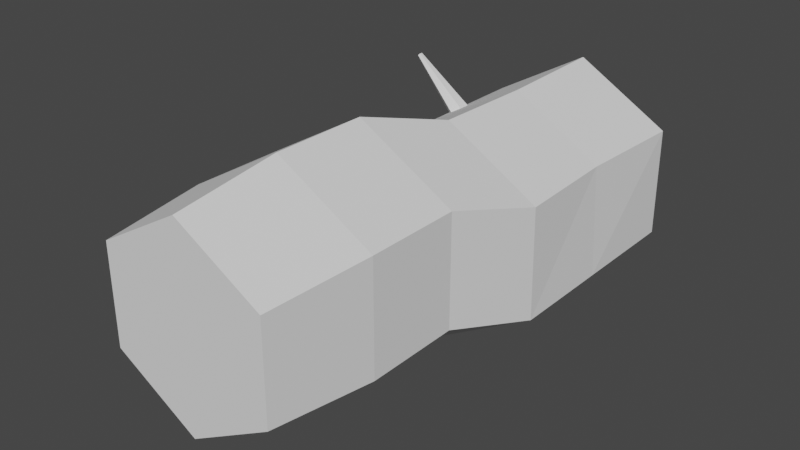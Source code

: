 # Source: actuallog.blend  (saved by Blender 2.92.15; exported with 4.5.12 LTS)
import bpy
from mathutils import Matrix  # noqa: F401  (used for matrix-valued properties, if any)

bpy.ops.wm.read_factory_settings(use_empty=True)
scene = bpy.context.scene
scene.name = 'Scene'

# ---- collections
col_collection = bpy.data.collections.new('Collection'); scene.collection.children.link(col_collection)

# ---- world
world_world = bpy.data.worlds.new('World'); scene.world = world_world
world_world.use_nodes = True; world_world.node_tree.nodes.clear()
_N = world_world.node_tree.nodes; _L = world_world.node_tree.links
n0 = _N.new('ShaderNodeOutputWorld'); n0.name = 'World Output'; n0.location = (300, 300)
n1 = _N.new('ShaderNodeBackground'); n1.name = 'Background'; n1.location = (10, 300)
n1.inputs[0].default_value = (0.05088, 0.05088, 0.05088, 1.0)
_L.new(n1.outputs[0], n0.inputs[0])
n0.is_active_output = True
world_world.color = (0.05088, 0.05088, 0.05088)
world_world.use_sun_shadow = False
world_world.sun_shadow_jitter_overblur = 0.0

# ---- meshes
me_cylinder_001 = bpy.data.meshes.new('Cylinder.001')
me_cylinder_001.from_pydata([(7.809e-05, 1.0, -1.0), (0.0, 1.0, 1.0), (0.8617, 0.5025, -0.9986), (0.8508, 0.5061, 1.004), (0.866, -0.5, -1.0), (0.866, -0.5, 1.0), (-1.133e-05, -1.0, -1.0), (-8.742e-08, -1.0, 1.0), (-0.866, -0.5, -1.0), (-0.866, -0.5, 1.0), (-0.866, 0.5, -1.0), (-0.866, 0.5, 1.0), (0.6669, 0.7247, 1.82), (-0.1991, 1.225, 1.82), (0.6669, -0.2753, 1.82), (-0.1991, -0.7753, 1.82), (-1.065, -0.2753, 1.82), (-1.065, 0.7247, 1.82), (0.006433, 0.9853, 0.05488), (0.817, 0.5088, 0.05593), (0.866, -0.5, 0.0526), (-8.742e-08, -1.0, 0.0526), (-0.866, -0.5, 0.0526), (-0.866, 0.5, 0.0526), (0.6669, 0.7247, 2.675), (-0.1991, 1.225, 2.675), (0.6669, -0.2753, 2.675), (-0.1991, -0.7753, 2.675), (-1.065, -0.2753, 2.675), (-1.065, 0.7247, 2.675), (0.5627, 0.6636, 3.603), (-0.1983, 1.104, 3.601), (0.5619, -0.2155, 3.605), (-0.1999, -0.6545, 3.606), (-0.9609, -0.2142, 3.604), (-0.9601, 0.665, 3.602)], [], [(18, 1, 3, 19), (19, 3, 5, 20), (20, 5, 7, 21), (21, 7, 9, 22), (9, 7, 15, 16), (22, 9, 11, 23), (23, 11, 1, 18), (0, 2, 4, 6, 8, 10), (17, 16, 28, 29), (5, 3, 12, 14), (11, 9, 16, 17), (3, 1, 13, 12), (7, 5, 14, 15), (1, 11, 17, 13), (10, 23, 18, 0), (8, 22, 23, 10), (6, 21, 22, 8), (4, 20, 21, 6), (2, 19, 20, 4), (0, 18, 19, 2), (24, 25, 31, 30), (15, 14, 26, 27), (12, 13, 25, 24), (13, 17, 29, 25), (16, 15, 27, 28), (14, 12, 24, 26), (30, 31, 35, 34, 33, 32), (25, 29, 35, 31), (28, 27, 33, 34), (26, 24, 30, 32), (29, 28, 34, 35), (27, 26, 32, 33)])
_uv = me_cylinder_001.uv_layers.new(name='UVMap')
_uv.uv.foreach_set('vector', [1.0, 0.7632, 1.0, 1.0, 0.8333, 1.0, 0.8333, 0.7632, 0.8333, 0.7632, 0.8333, 1.0, 0.6667, 1.0, 0.6667, 0.7632, 0.6667, 0.7632, 0.6667, 1.0, 0.5, 1.0, 0.5, 0.7632, 0.5, 0.7632, 0.5, 1.0, 0.3333, 1.0, 0.3333, 0.7632, 0.3333, 1.0, 0.5, 1.0, 0.5, 1.0, 0.3333, 1.0, 0.3333, 0.7632, 0.3333, 1.0, 0.1667, 1.0, 0.1667, 0.7632, 0.1667, 0.7632, 0.1667, 1.0, -8.941e-08, 1.0, -8.941e-08, 0.7632, 0.75, 0.49, 0.9578, 0.37, 0.9578, 0.13, 0.75, 0.01, 0.5422, 0.13, 0.5422, 0.37, 0.1667, 1.0, 0.3333, 1.0, 0.3333, 1.0, 0.1667, 1.0, 0.6667, 1.0, 0.8333, 1.0, 0.8333, 1.0, 0.6667, 1.0, 0.1667, 1.0, 0.3333, 1.0, 0.3333, 1.0, 0.1667, 1.0, 0.8333, 1.0, 1.0, 1.0, 1.0, 1.0, 0.8333, 1.0, 0.5, 1.0, 0.6667, 1.0, 0.6667, 1.0, 0.5, 1.0, -8.941e-08, 1.0, 0.1667, 1.0, 0.1667, 1.0, -8.941e-08, 1.0, 0.1667, 0.5, 0.1667, 0.7632, -8.941e-08, 0.7632, -8.941e-08, 0.5, 0.3333, 0.5, 0.3333, 0.7632, 0.1667, 0.7632, 0.1667, 0.5, 0.5, 0.5, 0.5, 0.7632, 0.3333, 0.7632, 0.3333, 0.5, 0.6667, 0.5, 0.6667, 0.7632, 0.5, 0.7632, 0.5, 0.5, 0.8333, 0.5, 0.8333, 0.7632, 0.6667, 0.7632, 0.6667, 0.5, 1.0, 0.5, 1.0, 0.7632, 0.8333, 0.7632, 0.8333, 0.5, 0.8333, 1.0, 1.0, 1.0, 1.0, 1.0, 0.8333, 1.0, 0.5, 1.0, 0.6667, 1.0, 0.6667, 1.0, 0.5, 1.0, 0.8333, 1.0, 1.0, 1.0, 1.0, 1.0, 0.8333, 1.0, -8.941e-08, 1.0, 0.1667, 1.0, 0.1667, 1.0, -8.941e-08, 1.0, 0.3333, 1.0, 0.5, 1.0, 0.5, 1.0, 0.3333, 1.0, 0.6667, 1.0, 0.8333, 1.0, 0.8333, 1.0, 0.6667, 1.0, 0.4578, 0.37, 0.25, 0.49, 0.04215, 0.37, 0.04215, 0.13, 0.25, 0.01, 0.4578, 0.13, -8.941e-08, 1.0, 0.1667, 1.0, 0.1667, 1.0, -8.941e-08, 1.0, 0.3333, 1.0, 0.5, 1.0, 0.5, 1.0, 0.3333, 1.0, 0.6667, 1.0, 0.8333, 1.0, 0.8333, 1.0, 0.6667, 1.0, 0.1667, 1.0, 0.3333, 1.0, 0.3333, 1.0, 0.1667, 1.0, 0.5, 1.0, 0.6667, 1.0, 0.6667, 1.0, 0.5, 1.0])
me_cylinder_001.use_remesh_fix_poles = True
me_cylinder_001.use_remesh_preserve_attributes = False
me_cylinder_001.use_mirror_vertex_groups = False
me_cylinder_001.update()
me_cylinder_002 = bpy.data.meshes.new('Cylinder.002')
me_cylinder_002.from_pydata([(0.0, 1.0, -1.0), (5.117e-08, 0.1415, 1.0), (0.866, 0.5, -1.0), (0.1225, 0.07074, 1.0), (0.866, -0.5, -1.0), (0.1225, -0.07074, 1.0), (-8.742e-08, -1.0, -1.0), (3.88e-08, -0.1415, 1.0), (-0.866, -0.5, -1.0), (-0.1225, -0.07074, 1.0), (-0.866, 0.5, -1.0), (-0.1225, 0.07074, 1.0)], [], [(0, 1, 3, 2), (2, 3, 5, 4), (4, 5, 7, 6), (6, 7, 9, 8), (3, 1, 11, 9, 7, 5), (8, 9, 11, 10), (10, 11, 1, 0), (0, 2, 4, 6, 8, 10)])
_uv = me_cylinder_002.uv_layers.new(name='UVMap')
_uv.uv.foreach_set('vector', [1.0, 0.5, 1.0, 1.0, 0.8333, 1.0, 0.8333, 0.5, 0.8333, 0.5, 0.8333, 1.0, 0.6667, 1.0, 0.6667, 0.5, 0.6667, 0.5, 0.6667, 1.0, 0.5, 1.0, 0.5, 0.5, 0.5, 0.5, 0.5, 1.0, 0.3333, 1.0, 0.3333, 0.5, 0.4578, 0.37, 0.25, 0.49, 0.04215, 0.37, 0.04215, 0.13, 0.25, 0.01, 0.4578, 0.13, 0.3333, 0.5, 0.3333, 1.0, 0.1667, 1.0, 0.1667, 0.5, 0.1667, 0.5, 0.1667, 1.0, -8.941e-08, 1.0, -8.941e-08, 0.5, 0.75, 0.49, 0.9578, 0.37, 0.9578, 0.13, 0.75, 0.01, 0.5422, 0.13, 0.5422, 0.37])
me_cylinder_002.use_remesh_fix_poles = True
me_cylinder_002.use_remesh_preserve_attributes = False
me_cylinder_002.use_mirror_vertex_groups = False
me_cylinder_002.update()

# ---- objects
ob_cylinder = bpy.data.objects.new('Cylinder', me_cylinder_001)
ob_cylinder_001 = bpy.data.objects.new('Cylinder.001', me_cylinder_002)

# ---- transforms, parenting, visibility, modifiers, constraints
ob_cylinder.location = (0.0, 0.0, 0.0)
ob_cylinder.rotation_euler = (1.571, 0.0, 0.0)
ob_cylinder.lineart.crease_threshold = 0.0
ob_cylinder_001.location = (-0.788, 0.2123, 0.5075)
ob_cylinder_001.rotation_euler = (0.0, -0.8175, 0.0)
ob_cylinder_001.scale = (0.1504, 0.1917, 0.6571)
ob_cylinder_001.lineart.crease_threshold = 0.0

# ---- collection membership
col_collection.objects.link(ob_cylinder)
col_collection.objects.link(ob_cylinder_001)

# ---- scene / render settings (as saved in the file)
scene.frame_start = 1; scene.frame_end = 250; scene.frame_set(1)
scene.render.engine = 'BLENDER_EEVEE_NEXT'
scene.cycles.use_denoising = False
scene.cycles.samples = 128
scene.cycles.sampling_pattern = 'TABULATED_SOBOL'
scene.cycles.use_adaptive_sampling = False
scene.cycles.use_light_tree = False
scene.view_settings.view_transform = 'Filmic'
bpy.context.view_layer.update()

# ---- added for rendering (the .blend has no active camera and no usable light): camera, sun
cam_auto = bpy.data.cameras.new('AutoCamera')
cam_auto.lens = 50.0
cam_auto.sensor_width = 36.0
cam_auto.clip_end = 1000.0
ob_auto_camera = bpy.data.objects.new('AutoCamera', cam_auto)
scene.collection.objects.link(ob_auto_camera)
ob_auto_camera.location = (4.91486, -7.49503, 4.24038)
ob_auto_camera.rotation_euler = (1.09748, -7.21219e-08, 0.694738)
scene.camera = ob_auto_camera
light_auto_sun = bpy.data.lights.new('AutoSun', 'SUN')
light_auto_sun.energy = 3.0
light_auto_sun.angle = 0.0523599
ob_auto_sun = bpy.data.objects.new('AutoSun', light_auto_sun)
scene.collection.objects.link(ob_auto_sun)
ob_auto_sun.rotation_euler = (0.872665, 0.174533, 0.523599)
bpy.context.view_layer.update()
